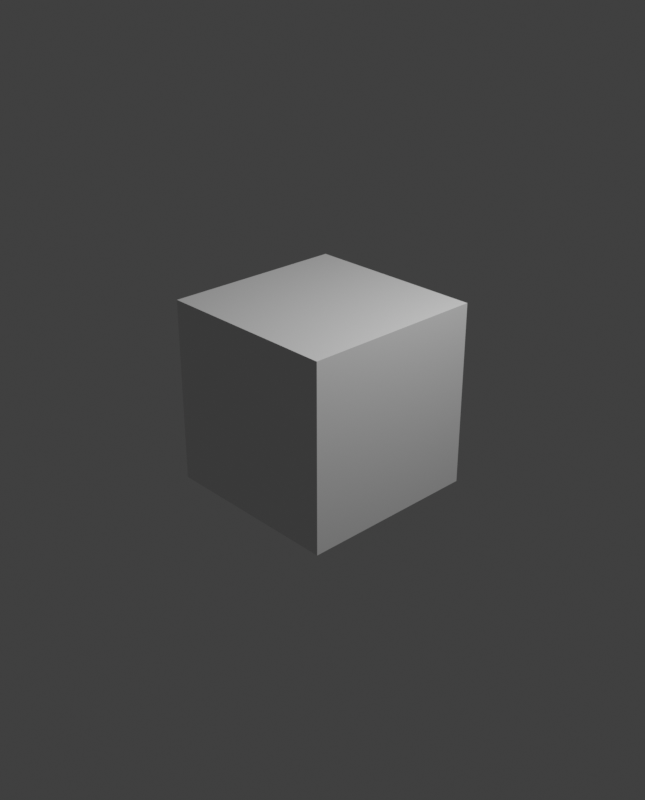 # Source: Swarn_output.blend  (saved by Blender 2.93.20; exported with 4.5.12 LTS)
import bpy
from mathutils import Matrix  # noqa: F401  (used for matrix-valued properties, if any)

bpy.ops.wm.read_factory_settings(use_empty=True)
scene = bpy.context.scene
scene.name = 'Scene'

# ---- collections
col_collection = bpy.data.collections.new('Collection'); scene.collection.children.link(col_collection)

# ---- materials (node trees are filled in below, after node groups)
mat_material = bpy.data.materials.new('Material')
mat_material.alpha_threshold = 0.0
mat_material.use_transparent_shadow = False
mat_material.line_color = (0.0, 0.0, 0.0, 1.0)

# ---- material node trees
mat_material.use_nodes = True; mat_material.node_tree.nodes.clear()
_N = mat_material.node_tree.nodes; _L = mat_material.node_tree.links
n0 = _N.new('ShaderNodeOutputMaterial'); n0.name = 'Material Output'; n0.location = (300, 300)
n1 = _N.new('ShaderNodeBsdfPrincipled'); n1.name = 'Principled BSDF'; n1.location = (10, 300)
n1.distribution = 'GGX'
n1.subsurface_method = 'BURLEY'
n1.inputs[2].default_value = 0.4
n1.inputs[3].default_value = 1.45
n1.inputs[27].default_value = (0.0, 0.0, 0.0, 1.0)
n1.inputs[28].default_value = 1.0
_L.new(n1.outputs[0], n0.inputs[0])
n0.is_active_output = True

# ---- world
world_world = bpy.data.worlds.new('World'); scene.world = world_world
world_world.use_nodes = True; world_world.node_tree.nodes.clear()
_N = world_world.node_tree.nodes; _L = world_world.node_tree.links
n0 = _N.new('ShaderNodeOutputWorld'); n0.name = 'World Output'; n0.location = (300, 300)
n1 = _N.new('ShaderNodeBackground'); n1.name = 'Background'; n1.location = (10, 300)
n1.inputs[0].default_value = (0.05088, 0.05088, 0.05088, 1.0)
_L.new(n1.outputs[0], n0.inputs[0])
n0.is_active_output = True
world_world.color = (0.05088, 0.05088, 0.05088)
world_world.use_sun_shadow = False
world_world.sun_shadow_jitter_overblur = 0.0

# ---- cameras
cam_camera = bpy.data.cameras.new('Camera')
cam_camera.clip_end = 100.0
cam_camera.ortho_scale = 7.314

# ---- lights
light_light = bpy.data.lights.new('Light', 'POINT')
light_light.transmission_factor = 0.0
light_light.energy = 1000.0
light_light.shadow_soft_size = 0.1
light_light.shadow_maximum_resolution = 0.006
light_light.use_absolute_resolution = True

# ---- meshes
me_cube = bpy.data.meshes.new('Cube')
me_cube.from_pydata([(1.0, 1.0, 1.0), (1.0, 1.0, -1.0), (1.0, -1.0, 1.0), (1.0, -1.0, -1.0), (-1.0, 1.0, 1.0), (-1.0, 1.0, -1.0), (-1.0, -1.0, 1.0), (-1.0, -1.0, -1.0)], [], [(0, 4, 6, 2), (3, 2, 6, 7), (7, 6, 4, 5), (5, 1, 3, 7), (1, 0, 2, 3), (5, 4, 0, 1)])
_uv = me_cube.uv_layers.new(name='UVMap')
_uv.uv.foreach_set('vector', [0.625, 0.5, 0.875, 0.5, 0.875, 0.75, 0.625, 0.75, 0.375, 0.75, 0.625, 0.75, 0.625, 1.0, 0.375, 1.0, 0.375, 0.0, 0.625, 0.0, 0.625, 0.25, 0.375, 0.25, 0.125, 0.5, 0.375, 0.5, 0.375, 0.75, 0.125, 0.75, 0.375, 0.5, 0.625, 0.5, 0.625, 0.75, 0.375, 0.75, 0.375, 0.25, 0.625, 0.25, 0.625, 0.5, 0.375, 0.5])
me_cube.materials.append(mat_material)
me_cube.use_remesh_preserve_volume = False
me_cube.use_remesh_preserve_attributes = False
me_cube.use_mirror_vertex_groups = False
me_cube.update()

# ---- objects
ob_cube = bpy.data.objects.new('Cube', me_cube)
ob_light = bpy.data.objects.new('Light', light_light)
ob_camera = bpy.data.objects.new('Camera', cam_camera)

# ---- transforms, parenting, visibility, modifiers, constraints
ob_cube.location = (0.0, 0.0, 0.0)
ob_cube.lock_rotations_4d = False
ob_cube.empty_display_type = 'ARROWS'
ob_cube.lineart.crease_threshold = 0.0
ob_light.location = (4.076, 1.005, 5.904)
ob_light.rotation_euler = (0.6503, 0.05522, 1.866)
ob_light.lock_rotations_4d = False
ob_light.empty_display_type = 'ARROWS'
ob_light.color = (0.0, 0.0, 0.0, 0.0)
ob_light.lineart.crease_threshold = 0.0
ob_camera.location = (7.359, -6.926, 4.958)
ob_camera.rotation_euler = (1.109, 0.0, 0.8149)
ob_camera.lock_rotations_4d = False
ob_camera.empty_display_type = 'ARROWS'
ob_camera.color = (0.0, 0.0, 0.0, 0.0)
ob_camera.display_type = 'WIRE'
ob_camera.lineart.crease_threshold = 0.0

# ---- collection membership
col_collection.objects.link(ob_cube)
col_collection.objects.link(ob_light)
col_collection.objects.link(ob_camera)

# ---- scene / render settings (as saved in the file)
scene.camera = ob_camera
scene.frame_start = 1; scene.frame_end = 240; scene.frame_set(111)
scene.render.engine = 'BLENDER_EEVEE_NEXT'
scene.render.image_settings.file_format = 'FFMPEG'
scene.render.image_settings.color_mode = 'RGB'
scene.render.resolution_x = 1080
scene.render.resolution_y = 1340
scene.render.resolution_percentage = 50
scene.cycles.use_denoising = False
scene.cycles.samples = 128
scene.cycles.sampling_pattern = 'TABULATED_SOBOL'
scene.cycles.use_adaptive_sampling = False
scene.cycles.use_light_tree = False
scene.view_settings.view_transform = 'Standard'
bpy.context.view_layer.update()
